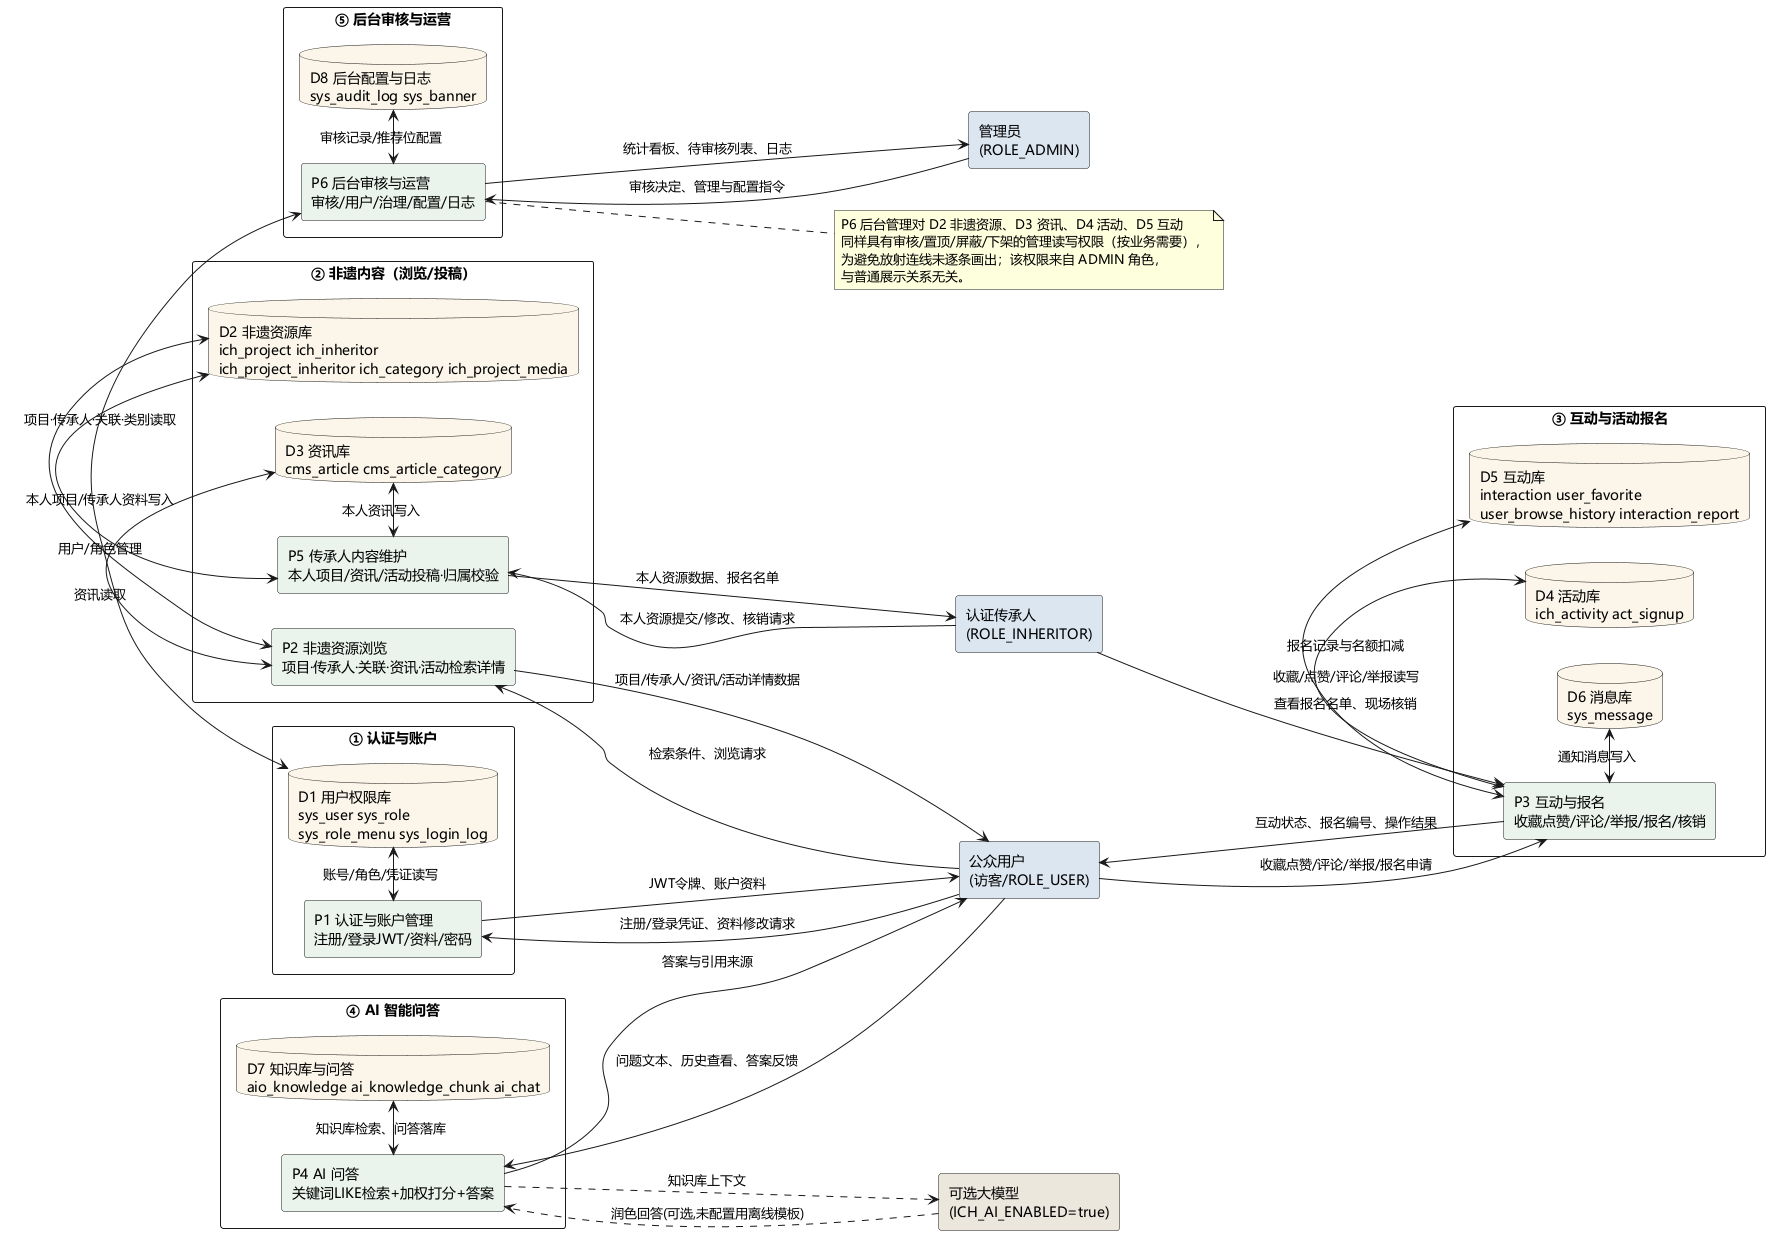

The diagram above was rendered by PlantUML. Its source (embedded in the PNG):
@startuml dfd-level-0
' 0 层数据流图（系统分解·按业务领域分簇）
' 领域划分依据后端包：auth / project·category·inheritor·article / interaction·activity / ai / admin·stats。
' MySQL/H2 均无物理外键，关系由业务层维护。颜色：蓝=外部实体，绿=处理过程，黄=数据存储，灰=可选。
' 说明：P6 后台管理对各库均有审核/配置读写权，为避免放射连线，其对 D2-D5、D8 的管理读写在末尾注释统一声明。

left to right direction
skinparam defaultFontName Microsoft YaHei
skinparam shadowing false
skinparam packageStyle rectangle

' ================= 外部实体 =================
rectangle "公众用户\n(访客/ROLE_USER)" as E1 #DCE6F1
rectangle "认证传承人\n(ROLE_INHERITOR)" as E2 #DCE6F1
rectangle "管理员\n(ROLE_ADMIN)" as E3 #DCE6F1
rectangle "可选大模型\n(ICH_AI_ENABLED=true)" as E4 #ECE7DD

' ================= 领域簇 =================
package "① 认证与账户" as C1 {
  rectangle "P1 认证与账户管理\n注册/登录JWT/资料/密码" as P1 #EAF3EC
  database "D1 用户权限库\nsys_user sys_role\nsys_role_menu sys_login_log" as D1 #FBF6E9
}

package "② 非遗内容（浏览/投稿）" as C2 {
  rectangle "P2 非遗资源浏览\n项目·传承人·关联·资讯·活动检索详情" as P2 #EAF3EC
  rectangle "P5 传承人内容维护\n本人项目/资讯/活动投稿·归属校验" as P5 #EAF3EC
  database "D2 非遗资源库\nich_project ich_inheritor\nich_project_inheritor ich_category ich_project_media" as D2 #FBF6E9
  database "D3 资讯库\ncms_article cms_article_category" as D3 #FBF6E9
}

package "③ 互动与活动报名" as C3 {
  rectangle "P3 互动与报名\n收藏点赞/评论/举报/报名/核销" as P3 #EAF3EC
  database "D4 活动库\nich_activity act_signup" as D4 #FBF6E9
  database "D5 互动库\ninteraction user_favorite\nuser_browse_history interaction_report" as D5 #FBF6E9
  database "D6 消息库\nsys_message" as D6 #FBF6E9
}

package "④ AI 智能问答" as C4 {
  rectangle "P4 AI 问答\n关键词LIKE检索+加权打分+答案" as P4 #EAF3EC
  database "D7 知识库与问答\naio_knowledge ai_knowledge_chunk ai_chat" as D7 #FBF6E9
}

package "⑤ 后台审核与运营" as C5 {
  rectangle "P6 后台审核与运营\n审核/用户/治理/配置/日志" as P6 #EAF3EC
  database "D8 后台配置与日志\nsys_audit_log sys_banner" as D8 #FBF6E9
}

' ================= 外部 ↔ 处理 =================
E1 --> P1 : 注册/登录凭证、资料修改请求
P1 --> E1 : JWT令牌、账户资料
E1 --> P2 : 检索条件、浏览请求
P2 --> E1 : 项目/传承人/资讯/活动详情数据
E1 --> P3 : 收藏点赞/评论/举报/报名申请
P3 --> E1 : 互动状态、报名编号、操作结果
E1 --> P4 : 问题文本、历史查看、答案反馈
P4 --> E1 : 答案与引用来源
E2 --> P5 : 本人资源提交/修改、核销请求
P5 --> E2 : 本人资源数据、报名名单
E2 --> P3 : 查看报名名单、现场核销
E3 --> P6 : 审核决定、管理与配置指令
P6 --> E3 : 统计看板、待审核列表、日志

' ================= 可选大模型 =================
P4 ..> E4 : 知识库上下文
E4 ..> P4 : 润色回答(可选,未配置用离线模板)

' ================= 簇内处理 ↔ 存储 =================
P1 <-> D1 : 账号/角色/凭证读写
P2 <-> D2 : 项目·传承人·关联·类别读取
P2 <-> D3 : 资讯读取
P5 <-> D2 : 本人项目/传承人资料写入
P5 <-> D3 : 本人资讯写入
P3 <-> D5 : 收藏/点赞/评论/举报读写
P3 <-> D4 : 报名记录与名额扣减
P3 <-> D6 : 通知消息写入
P4 <-> D7 : 知识库检索、问答落库
P6 <-> D8 : 审核记录/推荐位配置
P6 <-> D1 : 用户/角色管理

note right of P6
  P6 后台管理对 D2 非遗资源、D3 资讯、D4 活动、D5 互动
  同样具有审核/置顶/屏蔽/下架的管理读写权限（按业务需要），
  为避免放射连线未逐条画出；该权限来自 ADMIN 角色，
  与普通展示关系无关。
end note

@enduml